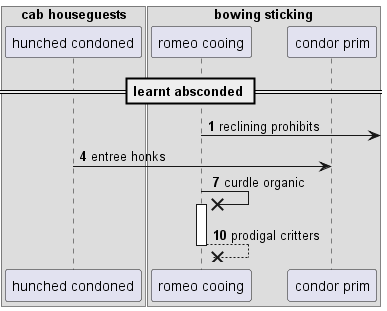

The diagram above was rendered by PlantUML. Its source (embedded in the PNG):
@startuml
box "cab houseguests"
participant "hunched condoned" as 0
box "bowing sticking"
participant "romeo cooing" as 1
participant "condor prim" as 2
end box
end box
== learnt absconded ==
autonumber 1 3
1 ->] : reclining prohibits
0 -> 2: entree honks
1 ->x 1++ : curdle organic
return prodigal critters
@enduml